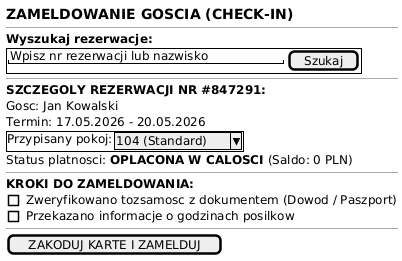

The diagram above was rendered by PlantUML. Its source (embedded in the PNG):
@startsalt
{
  == ZAMELDOWANIE GOSCIA (CHECK-IN)
  --
  <b>Wyszukaj rezerwacje:</b>
  {+ "Wpisz nr rezerwacji lub nazwisko  " | [ Szukaj ] }
  --
  <b>SZCZEGOLY REZERWACJI NR #847291:</b>
  Gosc: Jan Kowalski
  Termin: 17.05.2026 - 20.05.2026
  {+ Przypisany pokoj: | ^104 (Standard)^ }
  Status platnosci: <b>OPLACONA W CALOSCI</b> (Saldo: 0 PLN)
  --
  <b>KROKI DO ZAMELDOWANIA:</b>
  [ ] Zweryfikowano tozsamosc z dokumentem (Dowod / Paszport)
  [ ] Przekazano informacje o godzinach posilkow
  --
  [ ZAKODUJ KARTE I ZAMELDUJ ]
}
@endsalt